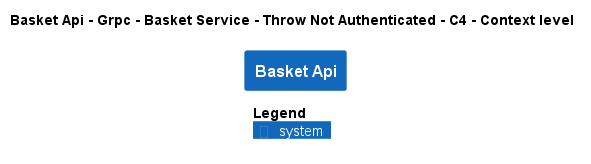

The diagram above was rendered by PlantUML. Its source (embedded in the PNG):
@startuml
!pragma layout smetana
!include ..\..\..\..\..\..\..\..\.c4s\C4_Context.puml

AddElementTag("state:new", $bgColor=green, $fontColor=#ffffff, $borderColor=green, $shadowing="False")
AddElementTag("state:changed", $bgColor=orange, $fontColor=#ffffff, $borderColor=orange, $shadowing="False")
AddElementTag("state:removed", $bgColor=red, $fontColor=#ffffff, $borderColor=red, $shadowing="False")

AddRelTag("state:new", $textColor=green, $lineColor=green)
AddRelTag("state:changed", $textColor=orange, $lineColor=orange)
AddRelTag("state:removed", $textColor=red, $lineColor=red)

SHOW_PERSON_PORTRAIT()
LAYOUT_TOP_DOWN()

skinparam linetype polyline

title Basket Api - Grpc - Basket Service - Throw Not Authenticated - C4 - Context level

System(dotnet.eShop.Architecture.SoftwareSystems.BasketApi, "Basket Api", "")



SHOW_LEGEND()
@enduml